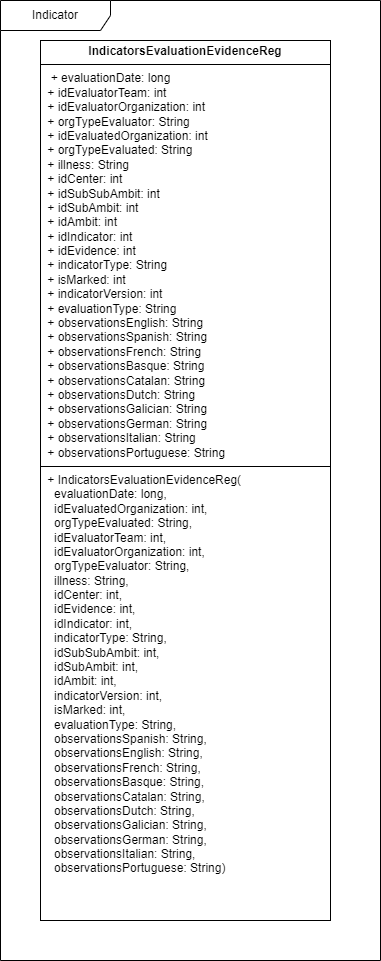

The diagram above was exported from draw.io. Its source (the exported page's mxGraphModel, read from the mxfile embedded in the PNG):
<mxGraphModel dx="1050" dy="557" grid="1" gridSize="10" guides="1" tooltips="1" connect="1" arrows="1" fold="1" page="1" pageScale="1" pageWidth="827" pageHeight="1169" math="0" shadow="0">
  <root>
    <mxCell id="0" />
    <mxCell id="1" parent="0" />
    <mxCell id="wXE38YgLjeGYJhRzu-MP-1" value="&lt;p style=&quot;margin:0px;margin-top:4px;text-align:center;&quot;&gt;&lt;b&gt;IndicatorsEvaluationEvidenceReg&lt;/b&gt;&lt;/p&gt;&lt;hr size=&quot;1&quot; style=&quot;border-style:solid;&quot;&gt;&lt;p style=&quot;margin:0px;margin-left:4px;&quot;&gt;&amp;nbsp;&lt;span style=&quot;background-color: initial;&quot;&gt;&amp;nbsp;+ evaluationDate: long&amp;nbsp; &amp;nbsp; &amp;nbsp; &amp;nbsp; &amp;nbsp; &amp;nbsp; &amp;nbsp; &amp;nbsp; &amp;nbsp; &amp;nbsp; &amp;nbsp; &amp;nbsp;&lt;/span&gt;&lt;/p&gt;&lt;p style=&quot;margin:0px;margin-left:4px;&quot;&gt;&amp;nbsp;+ idEvaluatorTeam: int&amp;nbsp; &amp;nbsp; &amp;nbsp; &amp;nbsp; &amp;nbsp; &amp;nbsp; &amp;nbsp; &amp;nbsp; &amp;nbsp; &amp;nbsp; &amp;nbsp; &amp;nbsp;&lt;/p&gt;&lt;p style=&quot;margin:0px;margin-left:4px;&quot;&gt;&amp;nbsp;+ idEvaluatorOrganization: int&amp;nbsp; &amp;nbsp; &amp;nbsp; &amp;nbsp; &amp;nbsp; &amp;nbsp; &amp;nbsp; &amp;nbsp;&lt;/p&gt;&lt;p style=&quot;margin:0px;margin-left:4px;&quot;&gt;&amp;nbsp;+ orgTypeEvaluator: String&amp;nbsp; &amp;nbsp; &amp;nbsp; &amp;nbsp; &amp;nbsp; &amp;nbsp; &amp;nbsp; &amp;nbsp; &amp;nbsp; &amp;nbsp;&lt;/p&gt;&lt;p style=&quot;margin:0px;margin-left:4px;&quot;&gt;&amp;nbsp;+ idEvaluatedOrganization: int&amp;nbsp; &amp;nbsp; &amp;nbsp; &amp;nbsp; &amp;nbsp; &amp;nbsp; &amp;nbsp; &amp;nbsp;&lt;/p&gt;&lt;p style=&quot;margin:0px;margin-left:4px;&quot;&gt;&amp;nbsp;+ orgTypeEvaluated: String&amp;nbsp; &amp;nbsp; &amp;nbsp; &amp;nbsp; &amp;nbsp; &amp;nbsp; &amp;nbsp; &amp;nbsp; &amp;nbsp; &amp;nbsp;&lt;/p&gt;&lt;p style=&quot;margin:0px;margin-left:4px;&quot;&gt;&amp;nbsp;+ illness: String&amp;nbsp; &amp;nbsp; &amp;nbsp; &amp;nbsp; &amp;nbsp; &amp;nbsp; &amp;nbsp; &amp;nbsp; &amp;nbsp; &amp;nbsp; &amp;nbsp; &amp;nbsp; &amp;nbsp; &amp;nbsp;&amp;nbsp;&lt;/p&gt;&lt;p style=&quot;margin:0px;margin-left:4px;&quot;&gt;&amp;nbsp;+ idCenter: int&amp;nbsp; &amp;nbsp; &amp;nbsp; &amp;nbsp; &amp;nbsp; &amp;nbsp; &amp;nbsp; &amp;nbsp; &amp;nbsp; &amp;nbsp; &amp;nbsp; &amp;nbsp; &amp;nbsp; &amp;nbsp; &amp;nbsp;&amp;nbsp;&lt;/p&gt;&lt;p style=&quot;margin:0px;margin-left:4px;&quot;&gt;&amp;nbsp;+ idSubSubAmbit: int&amp;nbsp; &amp;nbsp; &amp;nbsp; &amp;nbsp; &amp;nbsp; &amp;nbsp; &amp;nbsp; &amp;nbsp; &amp;nbsp; &amp;nbsp; &amp;nbsp; &amp;nbsp; &amp;nbsp;&lt;/p&gt;&lt;p style=&quot;margin:0px;margin-left:4px;&quot;&gt;&amp;nbsp;+ idSubAmbit: int&amp;nbsp; &amp;nbsp; &amp;nbsp; &amp;nbsp; &amp;nbsp; &amp;nbsp; &amp;nbsp; &amp;nbsp; &amp;nbsp; &amp;nbsp; &amp;nbsp; &amp;nbsp; &amp;nbsp; &amp;nbsp;&amp;nbsp;&lt;/p&gt;&lt;p style=&quot;margin:0px;margin-left:4px;&quot;&gt;&amp;nbsp;+ idAmbit: int&amp;nbsp; &amp;nbsp; &amp;nbsp; &amp;nbsp; &amp;nbsp; &amp;nbsp; &amp;nbsp; &amp;nbsp; &amp;nbsp; &amp;nbsp; &amp;nbsp; &amp;nbsp; &amp;nbsp; &amp;nbsp; &amp;nbsp; &amp;nbsp;&lt;/p&gt;&lt;p style=&quot;margin:0px;margin-left:4px;&quot;&gt;&amp;nbsp;+ idIndicator: int&amp;nbsp; &amp;nbsp; &amp;nbsp; &amp;nbsp; &amp;nbsp; &amp;nbsp; &amp;nbsp; &amp;nbsp; &amp;nbsp; &amp;nbsp; &amp;nbsp; &amp;nbsp; &amp;nbsp; &amp;nbsp;&lt;/p&gt;&lt;p style=&quot;margin:0px;margin-left:4px;&quot;&gt;&amp;nbsp;+ idEvidence: int&amp;nbsp; &amp;nbsp; &amp;nbsp; &amp;nbsp; &amp;nbsp; &amp;nbsp; &amp;nbsp; &amp;nbsp; &amp;nbsp; &amp;nbsp; &amp;nbsp; &amp;nbsp; &amp;nbsp; &amp;nbsp;&amp;nbsp;&lt;/p&gt;&lt;p style=&quot;margin:0px;margin-left:4px;&quot;&gt;&amp;nbsp;+ indicatorType: String&amp;nbsp; &amp;nbsp; &amp;nbsp; &amp;nbsp; &amp;nbsp; &amp;nbsp; &amp;nbsp; &amp;nbsp; &amp;nbsp; &amp;nbsp; &amp;nbsp;&amp;nbsp;&lt;/p&gt;&lt;p style=&quot;margin:0px;margin-left:4px;&quot;&gt;&amp;nbsp;+ isMarked: int&amp;nbsp; &amp;nbsp; &amp;nbsp; &amp;nbsp; &amp;nbsp; &amp;nbsp; &amp;nbsp; &amp;nbsp; &amp;nbsp; &amp;nbsp; &amp;nbsp; &amp;nbsp; &amp;nbsp; &amp;nbsp; &amp;nbsp;&amp;nbsp;&lt;/p&gt;&lt;p style=&quot;margin:0px;margin-left:4px;&quot;&gt;&amp;nbsp;+ indicatorVersion: int&amp;nbsp; &amp;nbsp; &amp;nbsp; &amp;nbsp; &amp;nbsp; &amp;nbsp; &amp;nbsp; &amp;nbsp; &amp;nbsp; &amp;nbsp; &amp;nbsp;&amp;nbsp;&lt;/p&gt;&lt;p style=&quot;margin:0px;margin-left:4px;&quot;&gt;&amp;nbsp;+ evaluationType: String&amp;nbsp; &amp;nbsp; &amp;nbsp; &amp;nbsp; &amp;nbsp; &amp;nbsp; &amp;nbsp; &amp;nbsp; &amp;nbsp; &amp;nbsp; &amp;nbsp;&lt;/p&gt;&lt;p style=&quot;margin:0px;margin-left:4px;&quot;&gt;&amp;nbsp;+ observationsEnglish: String&amp;nbsp; &amp;nbsp; &amp;nbsp; &amp;nbsp; &amp;nbsp; &amp;nbsp; &amp;nbsp; &amp;nbsp;&amp;nbsp;&lt;/p&gt;&lt;p style=&quot;margin:0px;margin-left:4px;&quot;&gt;&amp;nbsp;+ observationsSpanish: String&amp;nbsp; &amp;nbsp; &amp;nbsp; &amp;nbsp; &amp;nbsp; &amp;nbsp; &amp;nbsp; &amp;nbsp;&amp;nbsp;&lt;/p&gt;&lt;p style=&quot;margin:0px;margin-left:4px;&quot;&gt;&amp;nbsp;+ observationsFrench: String&amp;nbsp; &amp;nbsp; &amp;nbsp; &amp;nbsp; &amp;nbsp; &amp;nbsp; &amp;nbsp; &amp;nbsp; &amp;nbsp;&lt;/p&gt;&lt;p style=&quot;margin:0px;margin-left:4px;&quot;&gt;&amp;nbsp;+ observationsBasque: String&amp;nbsp; &amp;nbsp; &amp;nbsp; &amp;nbsp; &amp;nbsp; &amp;nbsp; &amp;nbsp; &amp;nbsp; &amp;nbsp;&lt;/p&gt;&lt;p style=&quot;margin:0px;margin-left:4px;&quot;&gt;&amp;nbsp;+ observationsCatalan: String&amp;nbsp; &amp;nbsp; &amp;nbsp; &amp;nbsp; &amp;nbsp; &amp;nbsp; &amp;nbsp; &amp;nbsp;&amp;nbsp;&lt;/p&gt;&lt;p style=&quot;margin:0px;margin-left:4px;&quot;&gt;&amp;nbsp;+ observationsDutch: String&amp;nbsp; &amp;nbsp; &amp;nbsp; &amp;nbsp; &amp;nbsp; &amp;nbsp; &amp;nbsp; &amp;nbsp; &amp;nbsp;&amp;nbsp;&lt;/p&gt;&lt;p style=&quot;margin:0px;margin-left:4px;&quot;&gt;&amp;nbsp;+ observationsGalician: String&amp;nbsp; &amp;nbsp; &amp;nbsp; &amp;nbsp; &amp;nbsp; &amp;nbsp; &amp;nbsp; &amp;nbsp;&lt;/p&gt;&lt;p style=&quot;margin:0px;margin-left:4px;&quot;&gt;&amp;nbsp;+ observationsGerman: String&amp;nbsp; &amp;nbsp; &amp;nbsp; &amp;nbsp; &amp;nbsp; &amp;nbsp; &amp;nbsp; &amp;nbsp; &amp;nbsp;&lt;/p&gt;&lt;p style=&quot;margin:0px;margin-left:4px;&quot;&gt;&amp;nbsp;+ observationsItalian: String&amp;nbsp; &amp;nbsp; &amp;nbsp; &amp;nbsp; &amp;nbsp; &amp;nbsp; &amp;nbsp; &amp;nbsp;&amp;nbsp;&lt;/p&gt;&lt;p style=&quot;margin:0px;margin-left:4px;&quot;&gt;&lt;span style=&quot;background-color: initial;&quot;&gt;&amp;nbsp;+ observationsPortuguese: String&amp;nbsp;&lt;/span&gt;&lt;span style=&quot;background-color: initial;&quot;&gt;&amp;nbsp;&amp;nbsp; &amp;nbsp; &amp;nbsp;&lt;/span&gt;&lt;span style=&quot;background-color: initial;&quot;&gt;&amp;nbsp;&lt;/span&gt;&lt;span style=&quot;background-color: initial;&quot;&gt;&amp;nbsp;&amp;nbsp;&lt;/span&gt;&lt;span style=&quot;background-color: initial;&quot;&gt;&amp;nbsp;&lt;/span&gt;&lt;/p&gt;&lt;hr size=&quot;1&quot; style=&quot;border-style:solid;&quot;&gt;&lt;p style=&quot;margin:0px;margin-left:4px;&quot;&gt;&amp;nbsp;+ IndicatorsEvaluationEvidenceReg(&amp;nbsp; &amp;nbsp; &amp;nbsp; &amp;nbsp; &amp;nbsp; &amp;nbsp;&lt;/p&gt;&lt;p style=&quot;margin:0px;margin-left:4px;&quot;&gt;&amp;nbsp; &amp;nbsp;evaluationDate: long,&amp;nbsp; &amp;nbsp; &amp;nbsp; &amp;nbsp; &amp;nbsp; &amp;nbsp; &amp;nbsp; &amp;nbsp; &amp;nbsp; &amp;nbsp; &amp;nbsp;&amp;nbsp;&lt;/p&gt;&lt;p style=&quot;margin:0px;margin-left:4px;&quot;&gt;&amp;nbsp; &amp;nbsp;idEvaluatedOrganization: int,&amp;nbsp; &amp;nbsp; &amp;nbsp; &amp;nbsp; &amp;nbsp; &amp;nbsp; &amp;nbsp;&amp;nbsp;&lt;/p&gt;&lt;p style=&quot;margin:0px;margin-left:4px;&quot;&gt;&amp;nbsp; &amp;nbsp;orgTypeEvaluated: String,&amp;nbsp; &amp;nbsp; &amp;nbsp; &amp;nbsp; &amp;nbsp; &amp;nbsp; &amp;nbsp; &amp;nbsp; &amp;nbsp;&amp;nbsp;&lt;/p&gt;&lt;p style=&quot;margin:0px;margin-left:4px;&quot;&gt;&amp;nbsp; &amp;nbsp;idEvaluatorTeam: int,&amp;nbsp; &amp;nbsp; &amp;nbsp; &amp;nbsp; &amp;nbsp; &amp;nbsp; &amp;nbsp; &amp;nbsp; &amp;nbsp; &amp;nbsp; &amp;nbsp;&amp;nbsp;&lt;/p&gt;&lt;p style=&quot;margin:0px;margin-left:4px;&quot;&gt;&amp;nbsp; &amp;nbsp;idEvaluatorOrganization: int,&amp;nbsp; &amp;nbsp; &amp;nbsp; &amp;nbsp; &amp;nbsp; &amp;nbsp; &amp;nbsp;&amp;nbsp;&lt;/p&gt;&lt;p style=&quot;margin:0px;margin-left:4px;&quot;&gt;&amp;nbsp; &amp;nbsp;orgTypeEvaluator: String,&amp;nbsp; &amp;nbsp; &amp;nbsp; &amp;nbsp; &amp;nbsp; &amp;nbsp; &amp;nbsp; &amp;nbsp; &amp;nbsp;&amp;nbsp;&lt;/p&gt;&lt;p style=&quot;margin:0px;margin-left:4px;&quot;&gt;&amp;nbsp; &amp;nbsp;illness: String,&amp;nbsp; &amp;nbsp; &amp;nbsp; &amp;nbsp; &amp;nbsp; &amp;nbsp; &amp;nbsp; &amp;nbsp; &amp;nbsp; &amp;nbsp; &amp;nbsp; &amp;nbsp; &amp;nbsp; &amp;nbsp;&lt;/p&gt;&lt;p style=&quot;margin:0px;margin-left:4px;&quot;&gt;&amp;nbsp; &amp;nbsp;idCenter: int,&amp;nbsp; &amp;nbsp; &amp;nbsp; &amp;nbsp; &amp;nbsp; &amp;nbsp; &amp;nbsp; &amp;nbsp; &amp;nbsp; &amp;nbsp; &amp;nbsp; &amp;nbsp; &amp;nbsp; &amp;nbsp; &amp;nbsp;&lt;/p&gt;&lt;p style=&quot;margin:0px;margin-left:4px;&quot;&gt;&amp;nbsp; &amp;nbsp;idEvidence: int,&amp;nbsp; &amp;nbsp; &amp;nbsp; &amp;nbsp; &amp;nbsp; &amp;nbsp; &amp;nbsp; &amp;nbsp; &amp;nbsp; &amp;nbsp; &amp;nbsp; &amp;nbsp; &amp;nbsp; &amp;nbsp;&lt;/p&gt;&lt;p style=&quot;margin:0px;margin-left:4px;&quot;&gt;&amp;nbsp; &amp;nbsp;idIndicator: int,&amp;nbsp; &amp;nbsp; &amp;nbsp; &amp;nbsp; &amp;nbsp; &amp;nbsp; &amp;nbsp; &amp;nbsp; &amp;nbsp; &amp;nbsp; &amp;nbsp; &amp;nbsp; &amp;nbsp;&amp;nbsp;&lt;/p&gt;&lt;p style=&quot;margin:0px;margin-left:4px;&quot;&gt;&amp;nbsp; &amp;nbsp;indicatorType: String,&amp;nbsp; &amp;nbsp; &amp;nbsp; &amp;nbsp; &amp;nbsp; &amp;nbsp; &amp;nbsp; &amp;nbsp; &amp;nbsp; &amp;nbsp; &amp;nbsp;&lt;/p&gt;&lt;p style=&quot;margin:0px;margin-left:4px;&quot;&gt;&amp;nbsp; &amp;nbsp;idSubSubAmbit: int,&amp;nbsp; &amp;nbsp; &amp;nbsp; &amp;nbsp; &amp;nbsp; &amp;nbsp; &amp;nbsp; &amp;nbsp; &amp;nbsp; &amp;nbsp; &amp;nbsp; &amp;nbsp;&amp;nbsp;&lt;/p&gt;&lt;p style=&quot;margin:0px;margin-left:4px;&quot;&gt;&amp;nbsp; &amp;nbsp;idSubAmbit: int,&amp;nbsp; &amp;nbsp; &amp;nbsp; &amp;nbsp; &amp;nbsp; &amp;nbsp; &amp;nbsp; &amp;nbsp; &amp;nbsp; &amp;nbsp; &amp;nbsp; &amp;nbsp; &amp;nbsp; &amp;nbsp;&lt;/p&gt;&lt;p style=&quot;margin:0px;margin-left:4px;&quot;&gt;&amp;nbsp; &amp;nbsp;idAmbit: int,&amp;nbsp; &amp;nbsp; &amp;nbsp; &amp;nbsp; &amp;nbsp; &amp;nbsp; &amp;nbsp; &amp;nbsp; &amp;nbsp; &amp;nbsp; &amp;nbsp; &amp;nbsp; &amp;nbsp; &amp;nbsp; &amp;nbsp;&amp;nbsp;&lt;/p&gt;&lt;p style=&quot;margin:0px;margin-left:4px;&quot;&gt;&amp;nbsp; &amp;nbsp;indicatorVersion: int,&amp;nbsp; &amp;nbsp; &amp;nbsp; &amp;nbsp; &amp;nbsp; &amp;nbsp; &amp;nbsp; &amp;nbsp; &amp;nbsp; &amp;nbsp; &amp;nbsp;&lt;/p&gt;&lt;p style=&quot;margin:0px;margin-left:4px;&quot;&gt;&amp;nbsp; &amp;nbsp;isMarked: int,&amp;nbsp; &amp;nbsp; &amp;nbsp; &amp;nbsp; &amp;nbsp; &amp;nbsp; &amp;nbsp; &amp;nbsp; &amp;nbsp; &amp;nbsp; &amp;nbsp; &amp;nbsp; &amp;nbsp; &amp;nbsp; &amp;nbsp;&lt;/p&gt;&lt;p style=&quot;margin:0px;margin-left:4px;&quot;&gt;&amp;nbsp; &amp;nbsp;evaluationType: String,&amp;nbsp; &amp;nbsp; &amp;nbsp; &amp;nbsp; &amp;nbsp; &amp;nbsp; &amp;nbsp; &amp;nbsp; &amp;nbsp; &amp;nbsp;&amp;nbsp;&lt;/p&gt;&lt;p style=&quot;margin:0px;margin-left:4px;&quot;&gt;&amp;nbsp; &amp;nbsp;observationsSpanish: String,&amp;nbsp; &amp;nbsp; &amp;nbsp; &amp;nbsp; &amp;nbsp; &amp;nbsp; &amp;nbsp; &amp;nbsp;&lt;/p&gt;&lt;p style=&quot;margin:0px;margin-left:4px;&quot;&gt;&amp;nbsp; &amp;nbsp;observationsEnglish: String,&amp;nbsp; &amp;nbsp; &amp;nbsp; &amp;nbsp; &amp;nbsp; &amp;nbsp; &amp;nbsp; &amp;nbsp;&lt;/p&gt;&lt;p style=&quot;margin:0px;margin-left:4px;&quot;&gt;&amp;nbsp; &amp;nbsp;observationsFrench: String,&amp;nbsp; &amp;nbsp; &amp;nbsp; &amp;nbsp; &amp;nbsp; &amp;nbsp; &amp;nbsp; &amp;nbsp;&amp;nbsp;&lt;/p&gt;&lt;p style=&quot;margin:0px;margin-left:4px;&quot;&gt;&amp;nbsp; &amp;nbsp;observationsBasque: String,&amp;nbsp; &amp;nbsp; &amp;nbsp; &amp;nbsp; &amp;nbsp; &amp;nbsp; &amp;nbsp; &amp;nbsp;&amp;nbsp;&lt;/p&gt;&lt;p style=&quot;margin:0px;margin-left:4px;&quot;&gt;&amp;nbsp; &amp;nbsp;observationsCatalan: String,&amp;nbsp; &amp;nbsp; &amp;nbsp; &amp;nbsp; &amp;nbsp; &amp;nbsp; &amp;nbsp; &amp;nbsp;&lt;/p&gt;&lt;p style=&quot;margin:0px;margin-left:4px;&quot;&gt;&amp;nbsp; &amp;nbsp;observationsDutch: String,&amp;nbsp; &amp;nbsp; &amp;nbsp; &amp;nbsp; &amp;nbsp; &amp;nbsp; &amp;nbsp; &amp;nbsp; &amp;nbsp;&lt;/p&gt;&lt;p style=&quot;margin:0px;margin-left:4px;&quot;&gt;&amp;nbsp; &amp;nbsp;observationsGalician: String,&amp;nbsp; &amp;nbsp; &amp;nbsp; &amp;nbsp; &amp;nbsp; &amp;nbsp; &amp;nbsp;&amp;nbsp;&lt;/p&gt;&lt;p style=&quot;margin:0px;margin-left:4px;&quot;&gt;&amp;nbsp; &amp;nbsp;observationsGerman: String,&amp;nbsp; &amp;nbsp; &amp;nbsp; &amp;nbsp; &amp;nbsp; &amp;nbsp; &amp;nbsp; &amp;nbsp;&amp;nbsp;&lt;/p&gt;&lt;p style=&quot;margin:0px;margin-left:4px;&quot;&gt;&amp;nbsp; &amp;nbsp;observationsItalian: String,&amp;nbsp; &amp;nbsp; &amp;nbsp; &amp;nbsp; &amp;nbsp; &amp;nbsp; &amp;nbsp; &amp;nbsp;&lt;/p&gt;&lt;p style=&quot;margin:0px;margin-left:4px;&quot;&gt;&lt;span style=&quot;background-color: initial;&quot;&gt;&amp;nbsp; &amp;nbsp;observationsPortuguese: String)&lt;/span&gt;&lt;span style=&quot;background-color: initial;&quot;&gt;&amp;nbsp; &amp;nbsp; &amp;nbsp; &amp;nbsp; &amp;nbsp; &amp;nbsp; &amp;nbsp; &amp;nbsp; &amp;nbsp; &amp;nbsp;&lt;/span&gt;&lt;br&gt;&lt;/p&gt;" style="verticalAlign=top;align=left;overflow=fill;html=1;whiteSpace=wrap;" vertex="1" parent="1">
      <mxGeometry x="170" y="60" width="290" height="880" as="geometry" />
    </mxCell>
    <mxCell id="wXE38YgLjeGYJhRzu-MP-2" value="Indicator" style="shape=umlFrame;whiteSpace=wrap;html=1;pointerEvents=0;width=110;height=30;" vertex="1" parent="1">
      <mxGeometry x="130" y="20" width="380" height="960" as="geometry" />
    </mxCell>
  </root>
</mxGraphModel>